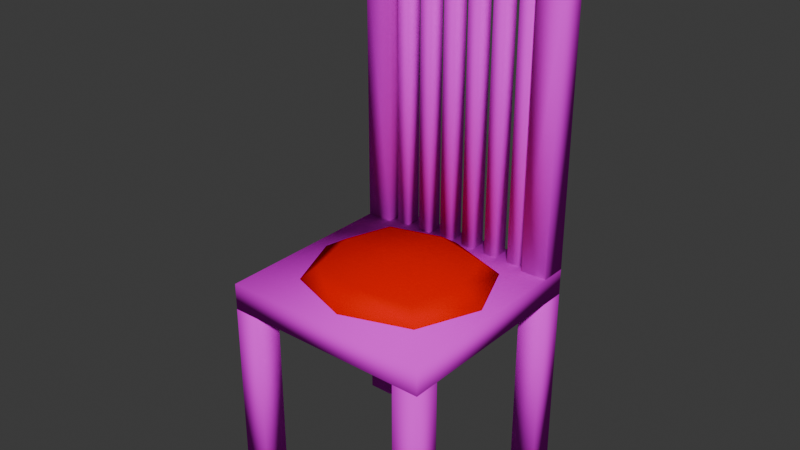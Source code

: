 # Source: chair.blend  (saved by Blender 4.5.87; exported with 4.5.12 LTS)
import bpy
from mathutils import Matrix  # noqa: F401  (used for matrix-valued properties, if any)

bpy.ops.wm.read_factory_settings(use_empty=True)
scene = bpy.context.scene
scene.name = 'Scene'

# ---- collections
col_collection = bpy.data.collections.new('Collection'); scene.collection.children.link(col_collection)

# ---- images (referenced by path relative to the original .blend; pixels are not part of the script)
import os
ASSET_DIR = os.environ.get("B2B_ASSET_DIR", "")  # directory of the original .blend (textures are referenced by path, not embedded)
HERE = os.path.dirname(os.path.abspath(__file__))  # packed textures are extracted next to this script under _unpacked/

def load_image(name, relpath, width, height, colorspace="sRGB"):
    """Load a texture the original file referenced (path relative to the .blend, or extracted next to this script)."""
    p = next((c for c in (os.path.join(HERE, relpath), os.path.join(ASSET_DIR, relpath)) if relpath and os.path.exists(c)), "")
    if p:
        img = bpy.data.images.load(p, check_existing=True)
        img.name = name
    else:  # same state as the original file: an image datablock whose file is absent (Cycles renders it pink)
        img = bpy.data.images.new(name, width, height)
        img.source = "FILE"
        img.filepath = "//" + (relpath or name)
    img.colorspace_settings.name = colorspace
    return img
img_chair_png = load_image('chair.png', 'chair.png', 1024, 1024, 'sRGB')

# ---- materials (node trees are filled in below, after node groups)
mat_material_001 = bpy.data.materials.new('Material.001')
mat_material_002 = bpy.data.materials.new('Material.002')

# ---- material node trees
mat_material_001.use_nodes = True; mat_material_001.node_tree.nodes.clear()
_N = mat_material_001.node_tree.nodes; _L = mat_material_001.node_tree.links
n0 = _N.new('ShaderNodeBsdfPrincipled'); n0.name = 'Principled BSDF'; n0.location = (-200, 100)
n0.inputs[2].default_value = 1.0
n0.inputs[13].default_value = 0.0
n1 = _N.new('ShaderNodeOutputMaterial'); n1.name = 'Material Output'; n1.location = (200, 100)
n2 = _N.new('ShaderNodeTexImage'); n2.name = 'Image Texture'; n2.location = (-490, 80)
n2.image = img_chair_png
n2.interpolation = 'Closest'
_L.new(n0.outputs[0], n1.inputs[0])
_L.new(n2.outputs[0], n0.inputs[0])
n1.is_active_output = True
mat_material_002.use_nodes = True; mat_material_002.node_tree.nodes.clear()
_N = mat_material_002.node_tree.nodes; _L = mat_material_002.node_tree.links
n0 = _N.new('ShaderNodeBsdfPrincipled'); n0.name = 'Principled BSDF'; n0.location = (-200, 100)
n0.inputs[0].default_value = (0.8003, 0.0008372, 0.0, 1.0)
n0.inputs[2].default_value = 1.0
n0.inputs[13].default_value = 0.0
n1 = _N.new('ShaderNodeOutputMaterial'); n1.name = 'Material Output'; n1.location = (200, 100)
_L.new(n0.outputs[0], n1.inputs[0])
n1.is_active_output = True

# ---- world
world_world = bpy.data.worlds.new('World'); scene.world = world_world
world_world.use_nodes = True; world_world.node_tree.nodes.clear()
_N = world_world.node_tree.nodes; _L = world_world.node_tree.links
n0 = _N.new('ShaderNodeOutputWorld'); n0.name = 'World Output'; n0.location = (200, 100)
n1 = _N.new('ShaderNodeBackground'); n1.name = 'Background'; n1.location = (-200, 100)
n1.inputs[0].default_value = (0.05088, 0.05088, 0.05088, 1.0)
_L.new(n1.outputs[0], n0.inputs[0])
n0.is_active_output = True
world_world.color = (0.05088, 0.05088, 0.05088)
world_world.sun_shadow_jitter_overblur = 0.0

# ---- meshes
me_cube_001 = bpy.data.meshes.new('Cube.001')
me_cube_001.from_pydata([(3.0, 3.0, 0.0), (3.0, 3.0, 7.0), (3.0, 4.0, 0.0), (3.0, 4.0, 7.0), (4.0, 3.0, 0.0), (4.0, 3.0, 7.0), (4.0, 4.0, 0.0), (4.0, 4.0, 7.0)], [], [(0, 1, 3, 2), (2, 3, 7, 6), (6, 7, 5, 4), (4, 5, 1, 0), (2, 6, 4, 0), (7, 3, 1, 5)])
me_cube_001.polygons.foreach_set('use_smooth', [True] * 6)
_uv = me_cube_001.uv_layers.new(name='UVMap')
_uv.uv.foreach_set('vector', [0.8504, 0.3272, 0.8504, 0.0, 0.8972, 0.0, 0.8972, 0.3272, 0.8504, 0.6545, 0.8504, 0.3272, 0.8972, 0.3272, 0.8972, 0.6545, 0.374, 0.9176, 0.374, 0.5904, 0.4207, 0.5904, 0.4207, 0.9176, 0.4207, 0.9176, 0.4207, 0.5904, 0.4675, 0.5904, 0.4675, 0.9176, 0.6634, 0.6371, 0.6167, 0.6371, 0.6167, 0.5904, 0.6634, 0.5904, 0.7102, 0.5904, 0.7102, 0.6371, 0.6634, 0.6371, 0.6634, 0.5904])
me_cube_001.materials.append(mat_material_001)
me_cube_001.update()
me_cube_002 = bpy.data.meshes.new('Cube.002')
me_cube_002.from_pydata([(-4.0, -4.0, 7.0), (-4.0, -4.0, 8.0), (-4.0, 4.0, 7.0), (-4.0, 4.0, 8.0), (4.0, -4.0, 7.0), (4.0, -4.0, 8.0), (4.0, 4.0, 7.0), (4.0, 4.0, 8.0)], [], [(0, 1, 3, 2), (2, 3, 7, 6), (6, 7, 5, 4), (4, 5, 1, 0), (2, 6, 4, 0), (7, 3, 1, 5)])
me_cube_002.polygons.foreach_set('use_smooth', [True] * 6)
_uv = me_cube_002.uv_layers.new(name='UVMap')
_uv.uv.foreach_set('vector', [0.8037, 0.8414, 0.7569, 0.8414, 0.7569, 0.4675, 0.8037, 0.4675, 0.8504, 0.374, 0.8037, 0.374, 0.8037, -6.197e-09, 0.8504, -2.668e-09, 0.8504, 0.7479, 0.8037, 0.7479, 0.8037, 0.374, 0.8504, 0.374, 0.7569, 0.8563, 0.7102, 0.8563, 0.7102, 0.4823, 0.7569, 0.4823, 0.374, 2.823e-08, 0.374, 0.374, 1.635e-08, 0.374, 4.458e-08, 3.366e-15, 0.374, 0.374, 0.374, 0.7479, 1.04e-08, 0.7479, 3.864e-08, 0.374])
me_cube_002.materials.append(mat_material_001)
me_cube_002.update()
me_cube_003 = bpy.data.meshes.new('Cube.003')
me_cube_003.from_pydata([(-4.0, 3.0, 8.0), (-4.0, 3.0, 18.0), (-4.0, 4.0, 8.0), (-4.0, 4.0, 18.0), (-3.0, 3.0, 8.0), (-3.0, 3.0, 18.0), (-3.0, 4.0, 8.0), (-3.0, 4.0, 18.0), (-3.5, 3.0, 18.5), (-3.5, 4.0, 18.5), (-3.0, 4.0, 19.0), (-3.0, 3.0, 19.0), (0.0, 4.0, 19.0), (0.0, 3.0, 19.0), (0.0, 4.0, 20.0), (0.0, 3.0, 20.0)], [], [(0, 1, 3, 2), (2, 3, 7, 6), (6, 7, 5, 4), (4, 5, 1, 0), (2, 6, 4, 0), (7, 3, 9, 10), (10, 9, 8, 11), (11, 5, 13, 15), (3, 1, 8, 9), (1, 5, 11, 8), (13, 12, 14, 15), (10, 11, 15, 14), (5, 7, 12, 13), (7, 10, 14, 12)])
me_cube_003.polygons.foreach_set('use_smooth', [True] * 14)
_uv = me_cube_003.uv_layers.new(name='UVMap')
_uv.uv.foreach_set('vector', [0.7102, 0.4823, 0.7102, 0.2061, 0.7569, 0.2061, 0.7569, 0.4823, 0.6651, 0.5904, 0.5421, 0.1394, 0.5872, 0.1271, 0.7102, 0.5781, 0.7569, 0.4675, 0.7569, 0.0, 0.8037, 0.0, 0.8037, 0.4675, 0.374, 0.5781, 0.497, 0.1271, 0.5421, 0.1394, 0.4191, 0.5904, 0.5699, 0.6371, 0.5238, 0.6371, 0.5238, 0.5904, 0.5699, 0.5904, 0.5872, 0.1271, 0.5421, 0.1394, 0.5585, 0.1107, 0.5749, 0.082, 0.7569, 0.1408, 0.7569, 0.1734, 0.7102, 0.1734, 0.7102, 0.1408, 0.5093, 0.082, 0.497, 0.1271, 0.374, 0.0451, 0.3863, -1.043e-08, 0.7569, 0.2061, 0.7102, 0.2061, 0.7102, 0.1734, 0.7569, 0.1734, 0.5421, 0.1394, 0.497, 0.1271, 0.5093, 0.082, 0.5257, 0.1107, 0.6167, 0.5904, 0.6167, 0.6371, 0.5699, 0.6371, 0.5699, 0.5904, 0.7569, 0.1408, 0.7102, 0.1408, 0.7102, 0.0, 0.7569, 0.0, 0.5142, 0.7363, 0.4675, 0.7363, 0.4675, 0.5904, 0.5142, 0.5904, 0.5872, 0.1271, 0.5749, 0.082, 0.6979, 2.245e-08, 0.7102, 0.0451])
me_cube_003.materials.append(mat_material_001)
me_cube_003.update()
me_cube_004 = bpy.data.meshes.new('Cube.004')
me_cube_004.from_pydata([(-2.75, 3.2, 8.0), (-2.75, 3.2, 19.0), (-2.75, 3.8, 8.0), (-2.75, 3.8, 19.0), (-2.25, 3.2, 8.0), (-2.25, 3.2, 19.0), (-2.25, 3.8, 8.0), (-2.25, 3.8, 19.0)], [], [(0, 1, 3, 2), (2, 3, 7, 6), (6, 7, 5, 4), (4, 5, 1, 0), (2, 6, 4, 0), (7, 3, 1, 5)])
me_cube_004.polygons.foreach_set('use_smooth', [True] * 6)
_uv = me_cube_004.uv_layers.new(name='UVMap')
_uv.uv.foreach_set('vector', [0.8972, 0.5142, 0.8972, 0.0, 0.9252, 0.0, 0.9252, 0.5142, 0.9533, 0.5142, 0.9533, 0.0, 0.9766, 0.0, 0.9766, 0.5142, 0.9252, 0.5142, 0.9252, 0.0, 0.9533, 0.0, 0.9533, 0.5142, 0.9766, 0.5142, 0.9766, 0.0, 1.0, 0.0, 1.0, 0.5142, 0.5472, 0.6652, 0.5238, 0.6652, 0.5238, 0.6371, 0.5472, 0.6371, 0.5705, 0.6652, 0.5472, 0.6652, 0.5472, 0.6371, 0.5705, 0.6371])
me_cube_004.materials.append(mat_material_001)
me_cube_004.update()
me_cube_005 = bpy.data.meshes.new('Cube.005')
me_cube_005.from_pydata([(-4.16, -3.84, 7.0), (-4.16, -3.84, 9.0), (-4.16, 3.84, 7.0), (-4.16, 3.84, 9.0), (4.16, -3.84, 7.0), (4.16, -3.84, 9.0), (4.16, 3.84, 7.0), (4.16, 3.84, 9.0)], [], [(0, 1, 3, 2), (2, 3, 7, 6), (6, 7, 5, 4), (4, 5, 1, 0), (2, 6, 4, 0), (7, 3, 1, 5)])
me_cube_005.polygons.foreach_set('use_smooth', [True] * 6)
_uv = me_cube_005.uv_layers.new(name='UVMap')
_uv.uv.foreach_set('vector', [0.375, 0.0, 0.625, 0.0, 0.625, 0.25, 0.375, 0.25, 0.375, 0.25, 0.625, 0.25, 0.625, 0.5, 0.375, 0.5, 0.375, 0.5, 0.625, 0.5, 0.625, 0.75, 0.375, 0.75, 0.375, 0.75, 0.625, 0.75, 0.625, 1.0, 0.375, 1.0, 0.125, 0.5, 0.375, 0.5, 0.375, 0.75, 0.125, 0.75, 0.625, 0.5, 0.875, 0.5, 0.875, 0.75, 0.625, 0.75])
me_cube_005.materials.append(mat_material_002)
me_cube_005.update()

# ---- objects
ob_cube = bpy.data.objects.new('Cube', me_cube_001)
ob_cube_001 = bpy.data.objects.new('Cube.001', me_cube_002)
ob_cube_002 = bpy.data.objects.new('Cube.002', me_cube_003)
ob_cube_003 = bpy.data.objects.new('Cube.003', me_cube_004)
ob_cube_004 = bpy.data.objects.new('Cube.004', me_cube_005)

# ---- transforms, parenting, visibility, modifiers, constraints
ob_cube.location = (0.0, 0.0, 0.0)
_m = ob_cube.modifiers.new('Mirror', 'MIRROR')
_m.use_axis = (True, True, False)
ob_cube_001.location = (0.0, 0.0, 0.0)
ob_cube_002.location = (0.0, 0.0, 0.0)
_m = ob_cube_002.modifiers.new('Mirror', 'MIRROR')
ob_cube_003.location = (0.0, 0.0, 0.0)
_m = ob_cube_003.modifiers.new('Array', 'ARRAY')
_m.count = 3
_m.relative_offset_displace = (2.0, 0.0, 0.0)
_m = ob_cube_003.modifiers.new('Mirror', 'MIRROR')
ob_cube_004.location = (0.0, 0.0, 0.0)
_m = ob_cube_004.modifiers.new('Subdivision', 'SUBSURF')
_m.render_levels = 1

# ---- collection membership
col_collection.objects.link(ob_cube)
col_collection.objects.link(ob_cube_001)
col_collection.objects.link(ob_cube_002)
col_collection.objects.link(ob_cube_003)
col_collection.objects.link(ob_cube_004)

# ---- scene / render settings (as saved in the file)
scene.frame_start = 1; scene.frame_end = 250; scene.frame_set(-39)
scene.render.engine = 'BLENDER_EEVEE_NEXT'
bpy.context.view_layer.update()

# ---- added for rendering (the .blend has no active camera and no usable light): camera, sun
cam_auto = bpy.data.cameras.new('AutoCamera')
cam_auto.lens = 50.0
cam_auto.sensor_width = 36.0
cam_auto.clip_end = 1000.0
ob_auto_camera = bpy.data.objects.new('AutoCamera', cam_auto)
scene.collection.objects.link(ob_auto_camera)
ob_auto_camera.location = (21.3649, -25.6379, 27.0919)
ob_auto_camera.rotation_euler = (1.09748, -7.21219e-08, 0.694738)
scene.camera = ob_auto_camera
light_auto_sun = bpy.data.lights.new('AutoSun', 'SUN')
light_auto_sun.energy = 3.0
light_auto_sun.angle = 0.0523599
ob_auto_sun = bpy.data.objects.new('AutoSun', light_auto_sun)
scene.collection.objects.link(ob_auto_sun)
ob_auto_sun.rotation_euler = (0.872665, 0.174533, 0.523599)
bpy.context.view_layer.update()
